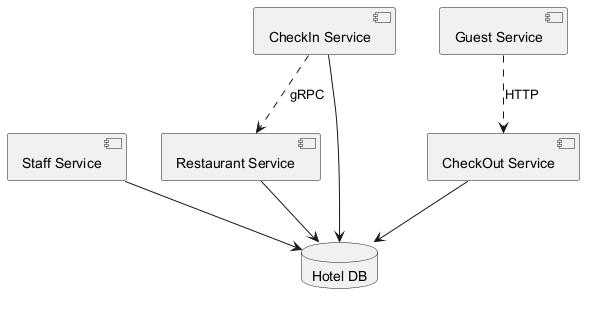

The diagram above was rendered by PlantUML. Its source (embedded in the PNG):
@startuml
skinparam backgroundColor #FFFFFF
skinparam classBackgroundColor #E8F4FA
skinparam classBorderColor #2C7DA0
component "Staff Service" as C_StaffService
component "CheckIn Service" as C_CheckInService
component "Restaurant Service" as C_RestaurantService
component "Guest Service" as C_GuestService
component "CheckOut Service" as C_CheckOutService
database "Hotel DB" as DB_hotel
C_StaffService --> DB_hotel
C_CheckInService --> DB_hotel
C_RestaurantService --> DB_hotel
C_CheckOutService --> DB_hotel
C_GuestService ..> C_CheckOutService : HTTP
C_CheckInService ..> C_RestaurantService : gRPC
@enduml